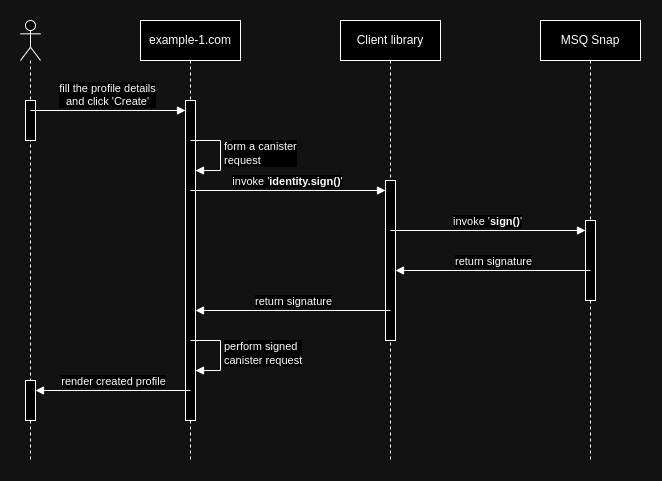

The diagram above was exported from draw.io. Its source (the exported page's mxGraphModel, read from the mxfile embedded in the PNG):
<mxGraphModel dx="2912" dy="690" grid="1" gridSize="10" guides="1" tooltips="1" connect="1" arrows="1" fold="1" page="1" pageScale="1" pageWidth="850" pageHeight="1100" math="0" shadow="0">
  <root>
    <mxCell id="0" />
    <mxCell id="1" parent="0" />
    <mxCell id="2" value="example-1.com" style="shape=umlLifeline;perimeter=lifelinePerimeter;whiteSpace=wrap;html=1;container=1;dropTarget=0;collapsible=0;recursiveResize=0;outlineConnect=0;portConstraint=eastwest;newEdgeStyle={&quot;curved&quot;:0,&quot;rounded&quot;:0};" vertex="1" parent="1">
      <mxGeometry x="110" y="3000" width="100" height="440" as="geometry" />
    </mxCell>
    <mxCell id="3" value="" style="html=1;points=[[0,0,0,0,5],[0,1,0,0,-5],[1,0,0,0,5],[1,1,0,0,-5]];perimeter=orthogonalPerimeter;outlineConnect=0;targetShapes=umlLifeline;portConstraint=eastwest;newEdgeStyle={&quot;curved&quot;:0,&quot;rounded&quot;:0};" vertex="1" parent="2">
      <mxGeometry x="45" y="80" width="10" height="320" as="geometry" />
    </mxCell>
    <mxCell id="4" value="Client library" style="shape=umlLifeline;perimeter=lifelinePerimeter;whiteSpace=wrap;html=1;container=1;dropTarget=0;collapsible=0;recursiveResize=0;outlineConnect=0;portConstraint=eastwest;newEdgeStyle={&quot;curved&quot;:0,&quot;rounded&quot;:0};" vertex="1" parent="1">
      <mxGeometry x="310" y="3000" width="100" height="440" as="geometry" />
    </mxCell>
    <mxCell id="5" value="" style="html=1;points=[[0,0,0,0,5],[0,1,0,0,-5],[1,0,0,0,5],[1,1,0,0,-5]];perimeter=orthogonalPerimeter;outlineConnect=0;targetShapes=umlLifeline;portConstraint=eastwest;newEdgeStyle={&quot;curved&quot;:0,&quot;rounded&quot;:0};" vertex="1" parent="4">
      <mxGeometry x="45" y="160" width="10" height="160" as="geometry" />
    </mxCell>
    <mxCell id="6" value="MSQ Snap" style="shape=umlLifeline;perimeter=lifelinePerimeter;whiteSpace=wrap;html=1;container=1;dropTarget=0;collapsible=0;recursiveResize=0;outlineConnect=0;portConstraint=eastwest;newEdgeStyle={&quot;curved&quot;:0,&quot;rounded&quot;:0};" vertex="1" parent="1">
      <mxGeometry x="510" y="3000" width="100" height="440" as="geometry" />
    </mxCell>
    <mxCell id="7" value="" style="html=1;points=[[0,0,0,0,5],[0,1,0,0,-5],[1,0,0,0,5],[1,1,0,0,-5]];perimeter=orthogonalPerimeter;outlineConnect=0;targetShapes=umlLifeline;portConstraint=eastwest;newEdgeStyle={&quot;curved&quot;:0,&quot;rounded&quot;:0};" vertex="1" parent="6">
      <mxGeometry x="45" y="200" width="10" height="80" as="geometry" />
    </mxCell>
    <mxCell id="8" value="" style="shape=umlLifeline;perimeter=lifelinePerimeter;whiteSpace=wrap;html=1;container=1;dropTarget=0;collapsible=0;recursiveResize=0;outlineConnect=0;portConstraint=eastwest;newEdgeStyle={&quot;curved&quot;:0,&quot;rounded&quot;:0};participant=umlActor;" vertex="1" parent="1">
      <mxGeometry x="-10" y="3000" width="20" height="440" as="geometry" />
    </mxCell>
    <mxCell id="9" value="" style="html=1;points=[[0,0,0,0,5],[0,1,0,0,-5],[1,0,0,0,5],[1,1,0,0,-5]];perimeter=orthogonalPerimeter;outlineConnect=0;targetShapes=umlLifeline;portConstraint=eastwest;newEdgeStyle={&quot;curved&quot;:0,&quot;rounded&quot;:0};" vertex="1" parent="8">
      <mxGeometry x="5" y="80" width="10" height="40" as="geometry" />
    </mxCell>
    <mxCell id="10" value="" style="html=1;points=[[0,0,0,0,5],[0,1,0,0,-5],[1,0,0,0,5],[1,1,0,0,-5]];perimeter=orthogonalPerimeter;outlineConnect=0;targetShapes=umlLifeline;portConstraint=eastwest;newEdgeStyle={&quot;curved&quot;:0,&quot;rounded&quot;:0};" vertex="1" parent="8">
      <mxGeometry x="5" y="360" width="10" height="40" as="geometry" />
    </mxCell>
    <mxCell id="11" value="fill the profile details&lt;br&gt;and click 'Create'" style="html=1;verticalAlign=bottom;endArrow=block;curved=0;rounded=0;" edge="1" parent="1">
      <mxGeometry width="80" relative="1" as="geometry">
        <mxPoint y="3090" as="sourcePoint" />
        <mxPoint x="155" y="3090" as="targetPoint" />
      </mxGeometry>
    </mxCell>
    <mxCell id="12" value="form a canister&lt;br&gt;request" style="html=1;align=left;spacingLeft=2;endArrow=block;rounded=0;edgeStyle=orthogonalEdgeStyle;curved=0;rounded=0;" edge="1" parent="1">
      <mxGeometry relative="1" as="geometry">
        <mxPoint x="160" y="3120" as="sourcePoint" />
        <Array as="points">
          <mxPoint x="190" y="3150" />
        </Array>
        <mxPoint x="165" y="3150.0232558139533" as="targetPoint" />
      </mxGeometry>
    </mxCell>
    <mxCell id="13" value="invoke '&lt;b&gt;identity.sign()&lt;/b&gt;'" style="html=1;verticalAlign=bottom;endArrow=block;curved=0;rounded=0;" edge="1" target="5" parent="1">
      <mxGeometry width="80" relative="1" as="geometry">
        <mxPoint x="160" y="3170" as="sourcePoint" />
        <mxPoint x="315" y="3170" as="targetPoint" />
      </mxGeometry>
    </mxCell>
    <mxCell id="14" value="invoke '&lt;b&gt;sign()&lt;/b&gt;'" style="html=1;verticalAlign=bottom;endArrow=block;curved=0;rounded=0;" edge="1" parent="1">
      <mxGeometry width="80" relative="1" as="geometry">
        <mxPoint x="360" y="3210" as="sourcePoint" />
        <mxPoint x="555" y="3210" as="targetPoint" />
      </mxGeometry>
    </mxCell>
    <mxCell id="15" value="return signature" style="html=1;verticalAlign=bottom;endArrow=block;curved=0;rounded=0;" edge="1" parent="1">
      <mxGeometry width="80" relative="1" as="geometry">
        <mxPoint x="560" y="3250" as="sourcePoint" />
        <mxPoint x="365" y="3250" as="targetPoint" />
      </mxGeometry>
    </mxCell>
    <mxCell id="16" value="return signature" style="html=1;verticalAlign=bottom;endArrow=block;curved=0;rounded=0;" edge="1" parent="1">
      <mxGeometry width="80" relative="1" as="geometry">
        <mxPoint x="360" y="3290" as="sourcePoint" />
        <mxPoint x="165" y="3290" as="targetPoint" />
      </mxGeometry>
    </mxCell>
    <mxCell id="17" value="perform signed&lt;br&gt;canister request" style="html=1;align=left;spacingLeft=2;endArrow=block;rounded=0;edgeStyle=orthogonalEdgeStyle;curved=0;rounded=0;" edge="1" parent="1">
      <mxGeometry relative="1" as="geometry">
        <mxPoint x="160" y="3320" as="sourcePoint" />
        <Array as="points">
          <mxPoint x="190" y="3350" />
        </Array>
        <mxPoint x="165" y="3350.0232558139533" as="targetPoint" />
      </mxGeometry>
    </mxCell>
    <mxCell id="18" value="render created profile" style="html=1;verticalAlign=bottom;endArrow=block;curved=0;rounded=0;" edge="1" parent="1">
      <mxGeometry width="80" relative="1" as="geometry">
        <mxPoint x="160" y="3370" as="sourcePoint" />
        <mxPoint x="5" y="3370" as="targetPoint" />
      </mxGeometry>
    </mxCell>
  </root>
</mxGraphModel>